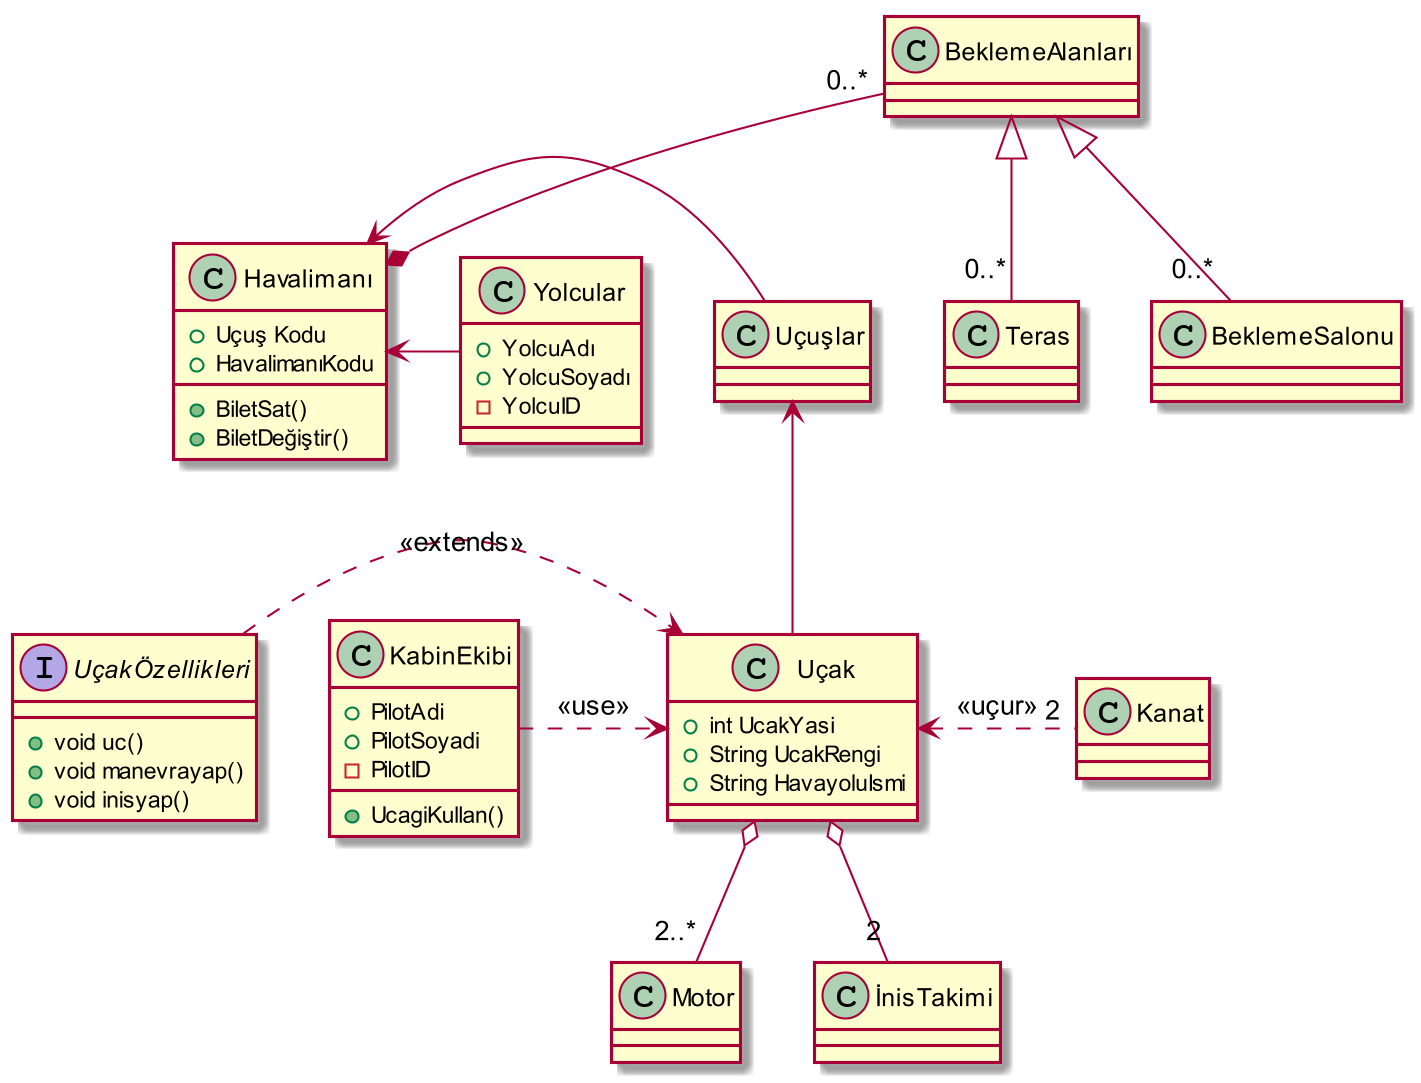

The diagram above was rendered by PlantUML. Its source (embedded in the PNG):
@startuml
skinparam dpi 200

class Havalimanı {
 +Uçuş Kodu
 +HavalimanıKodu
 +BiletSat()
 +BiletDeğiştir()
}
class Yolcular
{
 + YolcuAdı
 + YolcuSoyadı
 - YolcuID
}
class Uçak
{
+ int UcakYasi
+ String UcakRengi
+ String HavayoluIsmi
}
Interface UçakÖzellikleri
{
+void uc()
+void manevrayap()
+void inisyap()
}
class KabinEkibi
{
 +PilotAdi
 +PilotSoyadi
 -PilotID
 +UcagiKullan()
}
Kanat "2"  -left.> Uçak :   <<uçur>>
Uçak o-- "2..*" Motor
Uçak o--  "2" İnisTakimi
Uçak -up-> Uçuşlar
BeklemeAlanları "0..*" --*Havalimanı
BeklemeAlanları <|-- "0..*" Teras
BeklemeAlanları <|-- "0..*" BeklemeSalonu
Uçuşlar -Left-> Havalimanı
UçakÖzellikleri .> Uçak : <<extends>>
Yolcular -Left-> Havalimanı
KabinEkibi .> Uçak :<<use>>
@enduml